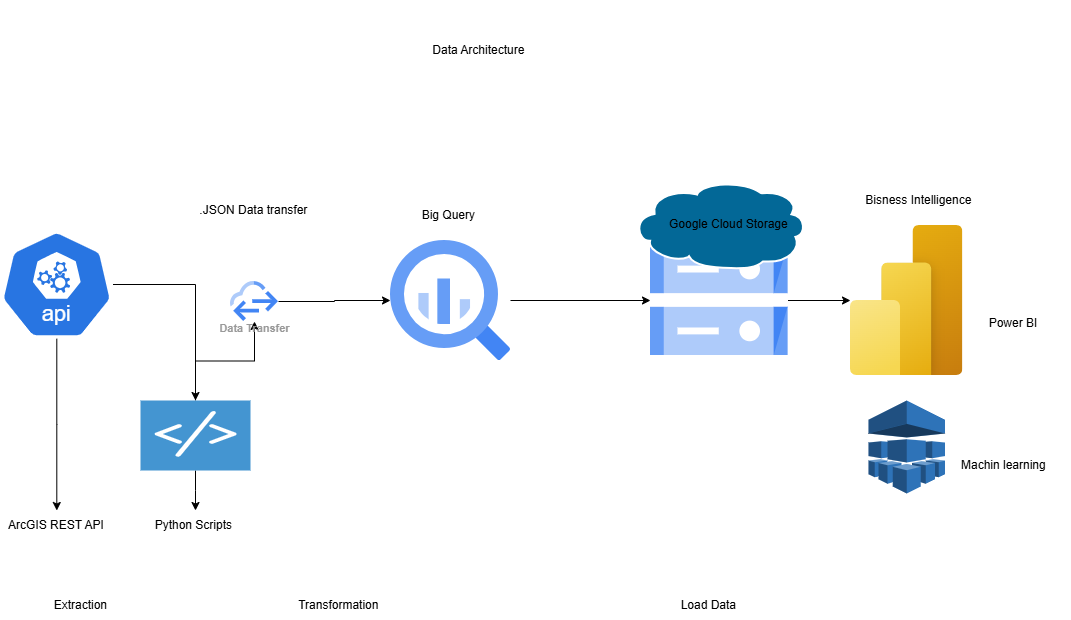

The diagram above was exported from draw.io. Its source (the exported page's mxGraphModel, read from the mxfile embedded in the PNG):
<mxGraphModel dx="1426" dy="743" grid="1" gridSize="10" guides="1" tooltips="1" connect="1" arrows="1" fold="1" page="1" pageScale="1" pageWidth="827" pageHeight="1169" background="none" math="0" shadow="0">
  <root>
    <mxCell id="0" />
    <mxCell id="1" parent="0" />
    <mxCell id="kA9UoawG2T2zT0D4GKV9-5" value="" style="edgeStyle=orthogonalEdgeStyle;rounded=0;orthogonalLoop=1;jettySize=auto;html=1;" edge="1" parent="1" source="kA9UoawG2T2zT0D4GKV9-3" target="kA9UoawG2T2zT0D4GKV9-4">
      <mxGeometry relative="1" as="geometry" />
    </mxCell>
    <mxCell id="kA9UoawG2T2zT0D4GKV9-45" value="" style="edgeStyle=orthogonalEdgeStyle;rounded=0;orthogonalLoop=1;jettySize=auto;html=1;" edge="1" parent="1" source="kA9UoawG2T2zT0D4GKV9-3" target="kA9UoawG2T2zT0D4GKV9-44">
      <mxGeometry relative="1" as="geometry" />
    </mxCell>
    <mxCell id="kA9UoawG2T2zT0D4GKV9-3" value="" style="aspect=fixed;sketch=0;html=1;dashed=0;whitespace=wrap;verticalLabelPosition=bottom;verticalAlign=top;fillColor=#2875E2;strokeColor=#ffffff;points=[[0.005,0.63,0],[0.1,0.2,0],[0.9,0.2,0],[0.5,0,0],[0.995,0.63,0],[0.72,0.99,0],[0.5,1,0],[0.28,0.99,0]];shape=mxgraph.kubernetes.icon2;kubernetesLabel=1;prIcon=api" vertex="1" parent="1">
      <mxGeometry x="10" y="250" width="112.5" height="108" as="geometry" />
    </mxCell>
    <mxCell id="kA9UoawG2T2zT0D4GKV9-24" value="" style="edgeStyle=orthogonalEdgeStyle;rounded=0;orthogonalLoop=1;jettySize=auto;html=1;" edge="1" parent="1" source="kA9UoawG2T2zT0D4GKV9-4" target="kA9UoawG2T2zT0D4GKV9-9">
      <mxGeometry relative="1" as="geometry" />
    </mxCell>
    <mxCell id="kA9UoawG2T2zT0D4GKV9-47" value="" style="edgeStyle=orthogonalEdgeStyle;rounded=0;orthogonalLoop=1;jettySize=auto;html=1;" edge="1" parent="1" source="kA9UoawG2T2zT0D4GKV9-4">
      <mxGeometry relative="1" as="geometry">
        <mxPoint x="205" y="530" as="targetPoint" />
      </mxGeometry>
    </mxCell>
    <mxCell id="kA9UoawG2T2zT0D4GKV9-4" value="" style="shadow=0;dashed=0;html=1;strokeColor=none;fillColor=#4495D1;labelPosition=center;verticalLabelPosition=bottom;verticalAlign=top;align=center;outlineConnect=0;shape=mxgraph.veeam.script;" vertex="1" parent="1">
      <mxGeometry x="150" y="420" width="110" height="70" as="geometry" />
    </mxCell>
    <mxCell id="kA9UoawG2T2zT0D4GKV9-39" value="" style="edgeStyle=orthogonalEdgeStyle;rounded=0;orthogonalLoop=1;jettySize=auto;html=1;" edge="1" parent="1" source="kA9UoawG2T2zT0D4GKV9-6" target="kA9UoawG2T2zT0D4GKV9-15">
      <mxGeometry relative="1" as="geometry" />
    </mxCell>
    <mxCell id="kA9UoawG2T2zT0D4GKV9-6" value="" style="editableCssRules=.*;html=1;shape=image;verticalLabelPosition=bottom;labelBackgroundColor=#ffffff;verticalAlign=top;aspect=fixed;imageAspect=0;image=data:image/svg+xml,(base64 omitted: 1156 chars);" vertex="1" parent="1">
      <mxGeometry x="400" y="260" width="120" height="120" as="geometry" />
    </mxCell>
    <mxCell id="kA9UoawG2T2zT0D4GKV9-42" value="" style="edgeStyle=orthogonalEdgeStyle;rounded=0;orthogonalLoop=1;jettySize=auto;html=1;" edge="1" parent="1" source="kA9UoawG2T2zT0D4GKV9-15" target="kA9UoawG2T2zT0D4GKV9-38">
      <mxGeometry relative="1" as="geometry" />
    </mxCell>
    <mxCell id="kA9UoawG2T2zT0D4GKV9-15" value="" style="editableCssRules=.*;html=1;shape=image;verticalLabelPosition=bottom;labelBackgroundColor=#ffffff;verticalAlign=top;aspect=fixed;imageAspect=0;image=data:image/svg+xml,(base64 omitted: 1124 chars);" vertex="1" parent="1">
      <mxGeometry x="660" y="265" width="137.5" height="110" as="geometry" />
    </mxCell>
    <mxCell id="kA9UoawG2T2zT0D4GKV9-34" value="" style="edgeStyle=orthogonalEdgeStyle;rounded=0;orthogonalLoop=1;jettySize=auto;html=1;" edge="1" parent="1" source="kA9UoawG2T2zT0D4GKV9-9" target="kA9UoawG2T2zT0D4GKV9-6">
      <mxGeometry relative="1" as="geometry" />
    </mxCell>
    <mxCell id="kA9UoawG2T2zT0D4GKV9-9" value="Data Transfer" style="sketch=0;html=1;verticalAlign=top;labelPosition=center;verticalLabelPosition=bottom;align=center;spacingTop=-6;fontSize=11;fontStyle=1;fontColor=#999999;shape=image;aspect=fixed;imageAspect=0;image=data:image/svg+xml,(base64 omitted: 2356 chars);" vertex="1" parent="1">
      <mxGeometry x="240" y="301" width="48" height="40" as="geometry" />
    </mxCell>
    <mxCell id="kA9UoawG2T2zT0D4GKV9-25" value="" style="shape=mxgraph.cisco.storage.cloud;html=1;pointerEvents=1;dashed=0;fillColor=#036897;strokeColor=#ffffff;strokeWidth=2;verticalLabelPosition=bottom;verticalAlign=top;align=center;outlineConnect=0;" vertex="1" parent="1">
      <mxGeometry x="641.62" y="200" width="174.25" height="88" as="geometry" />
    </mxCell>
    <mxCell id="kA9UoawG2T2zT0D4GKV9-38" value="" style="image;aspect=fixed;html=1;points=[];align=center;fontSize=12;image=img/lib/azure2/power_platform/PowerBI.svg;" vertex="1" parent="1">
      <mxGeometry x="860" y="245" width="112.5" height="150" as="geometry" />
    </mxCell>
    <mxCell id="kA9UoawG2T2zT0D4GKV9-44" value="ArcGIS REST API" style="text;html=1;align=center;verticalAlign=middle;whiteSpace=wrap;rounded=0;" vertex="1" parent="1">
      <mxGeometry x="16.25" y="530" width="100" height="30" as="geometry" />
    </mxCell>
    <mxCell id="kA9UoawG2T2zT0D4GKV9-48" value="Python Scripts&amp;nbsp;" style="text;html=1;align=center;verticalAlign=middle;whiteSpace=wrap;rounded=0;" vertex="1" parent="1">
      <mxGeometry x="140" y="530" width="130" height="30" as="geometry" />
    </mxCell>
    <mxCell id="kA9UoawG2T2zT0D4GKV9-50" value="Big Query&amp;nbsp;" style="text;html=1;align=center;verticalAlign=middle;whiteSpace=wrap;rounded=0;" vertex="1" parent="1">
      <mxGeometry x="335" y="220" width="250" height="30" as="geometry" />
    </mxCell>
    <mxCell id="kA9UoawG2T2zT0D4GKV9-51" value=".JSON Data transfer&amp;nbsp;" style="text;html=1;align=center;verticalAlign=middle;whiteSpace=wrap;rounded=0;" vertex="1" parent="1">
      <mxGeometry x="195" y="215" width="140" height="30" as="geometry" />
    </mxCell>
    <mxCell id="kA9UoawG2T2zT0D4GKV9-54" value="Google Cloud Storage&amp;nbsp;" style="text;html=1;align=center;verticalAlign=middle;whiteSpace=wrap;rounded=0;" vertex="1" parent="1">
      <mxGeometry x="660" y="229" width="160" height="30" as="geometry" />
    </mxCell>
    <mxCell id="kA9UoawG2T2zT0D4GKV9-55" value="Bisness Intelligence&amp;nbsp;" style="text;html=1;align=center;verticalAlign=middle;whiteSpace=wrap;rounded=0;" vertex="1" parent="1">
      <mxGeometry x="830" y="195" width="200" height="50" as="geometry" />
    </mxCell>
    <mxCell id="kA9UoawG2T2zT0D4GKV9-61" value="Data Architecture&amp;nbsp;" style="text;html=1;align=center;verticalAlign=middle;whiteSpace=wrap;rounded=0;strokeWidth=11;" vertex="1" parent="1">
      <mxGeometry x="120" y="20" width="740" height="100" as="geometry" />
    </mxCell>
    <mxCell id="kA9UoawG2T2zT0D4GKV9-62" value="Extraction&amp;nbsp;" style="text;html=1;align=center;verticalAlign=middle;whiteSpace=wrap;rounded=0;" vertex="1" parent="1">
      <mxGeometry x="10" y="610" width="163.75" height="30" as="geometry" />
    </mxCell>
    <mxCell id="kA9UoawG2T2zT0D4GKV9-63" value="Transformation&amp;nbsp;" style="text;html=1;align=center;verticalAlign=middle;whiteSpace=wrap;rounded=0;" vertex="1" parent="1">
      <mxGeometry x="250" y="610" width="200" height="30" as="geometry" />
    </mxCell>
    <mxCell id="kA9UoawG2T2zT0D4GKV9-64" value="Load Data&amp;nbsp;" style="text;html=1;align=center;verticalAlign=middle;whiteSpace=wrap;rounded=0;" vertex="1" parent="1">
      <mxGeometry x="605" y="610" width="230" height="30" as="geometry" />
    </mxCell>
    <mxCell id="kA9UoawG2T2zT0D4GKV9-69" value="" style="outlineConnect=0;dashed=0;verticalLabelPosition=bottom;verticalAlign=top;align=center;html=1;shape=mxgraph.aws3.machine_learning;fillColor=#2E73B8;gradientColor=none;" vertex="1" parent="1">
      <mxGeometry x="878" y="420" width="76.5" height="93" as="geometry" />
    </mxCell>
    <mxCell id="kA9UoawG2T2zT0D4GKV9-70" value="Power BI" style="text;html=1;align=center;verticalAlign=middle;whiteSpace=wrap;rounded=0;" vertex="1" parent="1">
      <mxGeometry x="972.5" y="328" width="100" height="30" as="geometry" />
    </mxCell>
    <mxCell id="kA9UoawG2T2zT0D4GKV9-71" value="Machin learning&amp;nbsp;" style="text;html=1;align=center;verticalAlign=middle;whiteSpace=wrap;rounded=0;" vertex="1" parent="1">
      <mxGeometry x="950" y="470" width="130" height="30" as="geometry" />
    </mxCell>
  </root>
</mxGraphModel>